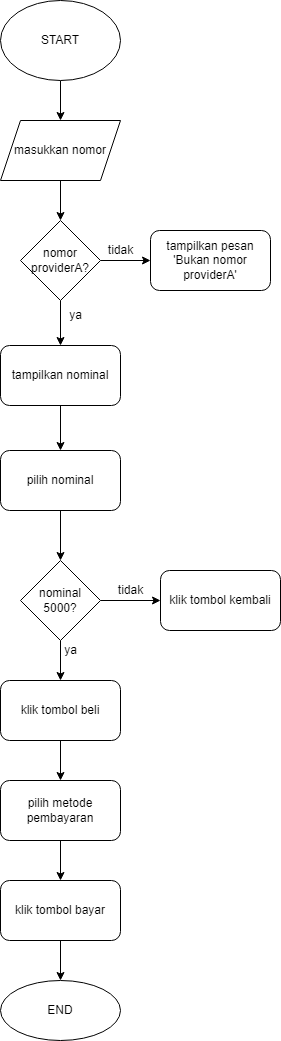

The diagram above was exported from draw.io. Its source (the exported page's mxGraphModel, read from the mxfile embedded in the PNG):
<mxGraphModel dx="959" dy="631" grid="1" gridSize="10" guides="1" tooltips="1" connect="1" arrows="1" fold="1" page="1" pageScale="1" pageWidth="827" pageHeight="1169" math="0" shadow="0">
  <root>
    <mxCell id="0" />
    <mxCell id="1" parent="0" />
    <mxCell id="SHev9kTQ2Dyx4we8PHS0-3" style="edgeStyle=orthogonalEdgeStyle;rounded=0;orthogonalLoop=1;jettySize=auto;html=1;entryX=0.5;entryY=0;entryDx=0;entryDy=0;" edge="1" parent="1" source="SHev9kTQ2Dyx4we8PHS0-1" target="SHev9kTQ2Dyx4we8PHS0-2">
      <mxGeometry relative="1" as="geometry" />
    </mxCell>
    <mxCell id="SHev9kTQ2Dyx4we8PHS0-1" value="START" style="ellipse;whiteSpace=wrap;html=1;" vertex="1" parent="1">
      <mxGeometry x="270" y="80" width="120" height="80" as="geometry" />
    </mxCell>
    <mxCell id="SHev9kTQ2Dyx4we8PHS0-5" style="edgeStyle=orthogonalEdgeStyle;rounded=0;orthogonalLoop=1;jettySize=auto;html=1;entryX=0.5;entryY=0;entryDx=0;entryDy=0;" edge="1" parent="1" source="SHev9kTQ2Dyx4we8PHS0-2" target="SHev9kTQ2Dyx4we8PHS0-4">
      <mxGeometry relative="1" as="geometry" />
    </mxCell>
    <mxCell id="SHev9kTQ2Dyx4we8PHS0-2" value="masukkan nomor" style="shape=parallelogram;perimeter=parallelogramPerimeter;whiteSpace=wrap;html=1;fixedSize=1;" vertex="1" parent="1">
      <mxGeometry x="270" y="200" width="120" height="60" as="geometry" />
    </mxCell>
    <mxCell id="SHev9kTQ2Dyx4we8PHS0-7" value="" style="edgeStyle=orthogonalEdgeStyle;rounded=0;orthogonalLoop=1;jettySize=auto;html=1;" edge="1" parent="1" source="SHev9kTQ2Dyx4we8PHS0-4" target="SHev9kTQ2Dyx4we8PHS0-6">
      <mxGeometry relative="1" as="geometry" />
    </mxCell>
    <mxCell id="SHev9kTQ2Dyx4we8PHS0-9" value="" style="edgeStyle=orthogonalEdgeStyle;rounded=0;orthogonalLoop=1;jettySize=auto;html=1;" edge="1" parent="1" source="SHev9kTQ2Dyx4we8PHS0-4" target="SHev9kTQ2Dyx4we8PHS0-8">
      <mxGeometry relative="1" as="geometry" />
    </mxCell>
    <mxCell id="SHev9kTQ2Dyx4we8PHS0-4" value="nomor providerA?" style="rhombus;whiteSpace=wrap;html=1;" vertex="1" parent="1">
      <mxGeometry x="290" y="300" width="80" height="80" as="geometry" />
    </mxCell>
    <mxCell id="SHev9kTQ2Dyx4we8PHS0-6" value="tampilkan pesan 'Bukan nomor providerA'" style="rounded=1;whiteSpace=wrap;html=1;" vertex="1" parent="1">
      <mxGeometry x="420" y="310" width="120" height="60" as="geometry" />
    </mxCell>
    <mxCell id="SHev9kTQ2Dyx4we8PHS0-14" value="" style="edgeStyle=orthogonalEdgeStyle;rounded=0;orthogonalLoop=1;jettySize=auto;html=1;" edge="1" parent="1" source="SHev9kTQ2Dyx4we8PHS0-8" target="SHev9kTQ2Dyx4we8PHS0-13">
      <mxGeometry relative="1" as="geometry" />
    </mxCell>
    <mxCell id="SHev9kTQ2Dyx4we8PHS0-8" value="tampilkan nominal" style="rounded=1;whiteSpace=wrap;html=1;" vertex="1" parent="1">
      <mxGeometry x="270" y="425" width="120" height="60" as="geometry" />
    </mxCell>
    <mxCell id="SHev9kTQ2Dyx4we8PHS0-10" value="tidak" style="text;html=1;align=center;verticalAlign=middle;resizable=0;points=[];autosize=1;strokeColor=none;fillColor=none;" vertex="1" parent="1">
      <mxGeometry x="365" y="315" width="50" height="30" as="geometry" />
    </mxCell>
    <mxCell id="SHev9kTQ2Dyx4we8PHS0-11" value="ya" style="text;html=1;align=center;verticalAlign=middle;resizable=0;points=[];autosize=1;strokeColor=none;fillColor=none;" vertex="1" parent="1">
      <mxGeometry x="325" y="380" width="40" height="30" as="geometry" />
    </mxCell>
    <mxCell id="SHev9kTQ2Dyx4we8PHS0-19" value="" style="edgeStyle=orthogonalEdgeStyle;rounded=0;orthogonalLoop=1;jettySize=auto;html=1;" edge="1" parent="1" source="SHev9kTQ2Dyx4we8PHS0-13" target="SHev9kTQ2Dyx4we8PHS0-17">
      <mxGeometry relative="1" as="geometry" />
    </mxCell>
    <mxCell id="SHev9kTQ2Dyx4we8PHS0-13" value="pilih nominal" style="whiteSpace=wrap;html=1;rounded=1;" vertex="1" parent="1">
      <mxGeometry x="270" y="530" width="120" height="60" as="geometry" />
    </mxCell>
    <mxCell id="SHev9kTQ2Dyx4we8PHS0-21" value="" style="edgeStyle=orthogonalEdgeStyle;rounded=0;orthogonalLoop=1;jettySize=auto;html=1;" edge="1" parent="1" source="SHev9kTQ2Dyx4we8PHS0-17" target="SHev9kTQ2Dyx4we8PHS0-20">
      <mxGeometry relative="1" as="geometry" />
    </mxCell>
    <mxCell id="SHev9kTQ2Dyx4we8PHS0-23" value="" style="edgeStyle=orthogonalEdgeStyle;rounded=0;orthogonalLoop=1;jettySize=auto;html=1;" edge="1" parent="1" source="SHev9kTQ2Dyx4we8PHS0-17" target="SHev9kTQ2Dyx4we8PHS0-22">
      <mxGeometry relative="1" as="geometry" />
    </mxCell>
    <mxCell id="SHev9kTQ2Dyx4we8PHS0-17" value="nominal 5000?" style="rhombus;whiteSpace=wrap;html=1;" vertex="1" parent="1">
      <mxGeometry x="290" y="640" width="80" height="80" as="geometry" />
    </mxCell>
    <mxCell id="SHev9kTQ2Dyx4we8PHS0-25" value="" style="edgeStyle=orthogonalEdgeStyle;rounded=0;orthogonalLoop=1;jettySize=auto;html=1;" edge="1" parent="1" source="SHev9kTQ2Dyx4we8PHS0-20" target="SHev9kTQ2Dyx4we8PHS0-24">
      <mxGeometry relative="1" as="geometry" />
    </mxCell>
    <mxCell id="SHev9kTQ2Dyx4we8PHS0-20" value="klik tombol beli" style="rounded=1;whiteSpace=wrap;html=1;" vertex="1" parent="1">
      <mxGeometry x="270" y="760" width="120" height="60" as="geometry" />
    </mxCell>
    <mxCell id="SHev9kTQ2Dyx4we8PHS0-22" value="klik tombol kembali" style="rounded=1;whiteSpace=wrap;html=1;" vertex="1" parent="1">
      <mxGeometry x="430" y="650" width="120" height="60" as="geometry" />
    </mxCell>
    <mxCell id="SHev9kTQ2Dyx4we8PHS0-27" value="" style="edgeStyle=orthogonalEdgeStyle;rounded=0;orthogonalLoop=1;jettySize=auto;html=1;" edge="1" parent="1" source="SHev9kTQ2Dyx4we8PHS0-24" target="SHev9kTQ2Dyx4we8PHS0-26">
      <mxGeometry relative="1" as="geometry" />
    </mxCell>
    <mxCell id="SHev9kTQ2Dyx4we8PHS0-24" value="pilih metode pembayaran" style="rounded=1;whiteSpace=wrap;html=1;" vertex="1" parent="1">
      <mxGeometry x="270" y="860" width="120" height="60" as="geometry" />
    </mxCell>
    <mxCell id="SHev9kTQ2Dyx4we8PHS0-29" value="" style="edgeStyle=orthogonalEdgeStyle;rounded=0;orthogonalLoop=1;jettySize=auto;html=1;" edge="1" parent="1" source="SHev9kTQ2Dyx4we8PHS0-26" target="SHev9kTQ2Dyx4we8PHS0-28">
      <mxGeometry relative="1" as="geometry" />
    </mxCell>
    <mxCell id="SHev9kTQ2Dyx4we8PHS0-26" value="klik tombol bayar" style="rounded=1;whiteSpace=wrap;html=1;" vertex="1" parent="1">
      <mxGeometry x="270" y="960" width="120" height="60" as="geometry" />
    </mxCell>
    <mxCell id="SHev9kTQ2Dyx4we8PHS0-28" value="END" style="ellipse;whiteSpace=wrap;html=1;rounded=1;" vertex="1" parent="1">
      <mxGeometry x="270" y="1060" width="120" height="60" as="geometry" />
    </mxCell>
    <mxCell id="SHev9kTQ2Dyx4we8PHS0-30" value="tidak" style="text;html=1;align=center;verticalAlign=middle;resizable=0;points=[];autosize=1;strokeColor=none;fillColor=none;" vertex="1" parent="1">
      <mxGeometry x="375" y="655" width="50" height="30" as="geometry" />
    </mxCell>
    <mxCell id="SHev9kTQ2Dyx4we8PHS0-31" value="ya" style="text;html=1;align=center;verticalAlign=middle;resizable=0;points=[];autosize=1;strokeColor=none;fillColor=none;" vertex="1" parent="1">
      <mxGeometry x="320" y="715" width="40" height="30" as="geometry" />
    </mxCell>
  </root>
</mxGraphModel>